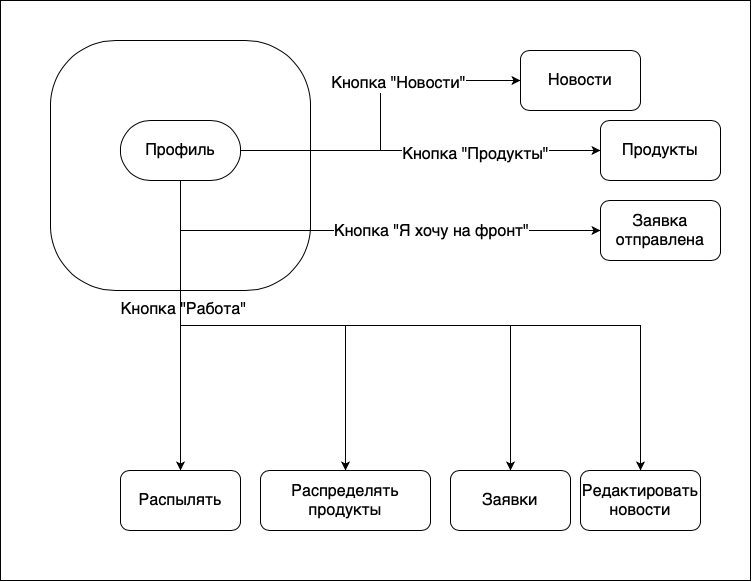

The diagram above was exported from draw.io. Its source (the exported page's mxGraphModel, read from the mxfile embedded in the PNG):
<mxGraphModel dx="1351" dy="921" grid="1" gridSize="10" guides="1" tooltips="1" connect="1" arrows="1" fold="1" page="1" pageScale="1" pageWidth="827" pageHeight="1169" math="0" shadow="0">
  <root>
    <mxCell id="0" />
    <mxCell id="1" parent="0" />
    <mxCell id="m-STsXC76wOwDLSSBAjh-1" value="" style="rounded=0;whiteSpace=wrap;html=1;" vertex="1" parent="1">
      <mxGeometry x="40" y="30" width="750" height="580" as="geometry" />
    </mxCell>
    <mxCell id="m-STsXC76wOwDLSSBAjh-2" value="" style="rounded=1;whiteSpace=wrap;html=1;arcSize=26;" vertex="1" parent="1">
      <mxGeometry x="90" y="70" width="260" height="250" as="geometry" />
    </mxCell>
    <mxCell id="m-STsXC76wOwDLSSBAjh-5" style="edgeStyle=orthogonalEdgeStyle;rounded=0;orthogonalLoop=1;jettySize=auto;html=1;exitX=1;exitY=0.5;exitDx=0;exitDy=0;entryX=0;entryY=0.5;entryDx=0;entryDy=0;fontSize=16;" edge="1" parent="1" source="m-STsXC76wOwDLSSBAjh-3" target="m-STsXC76wOwDLSSBAjh-4">
      <mxGeometry relative="1" as="geometry" />
    </mxCell>
    <mxCell id="m-STsXC76wOwDLSSBAjh-6" value="Кнопка &quot;Новости&quot;" style="edgeLabel;html=1;align=center;verticalAlign=middle;resizable=0;points=[];fontSize=16;" vertex="1" connectable="0" parent="m-STsXC76wOwDLSSBAjh-5">
      <mxGeometry x="0.3004" y="-2" relative="1" as="geometry">
        <mxPoint as="offset" />
      </mxGeometry>
    </mxCell>
    <mxCell id="m-STsXC76wOwDLSSBAjh-8" style="edgeStyle=orthogonalEdgeStyle;rounded=0;orthogonalLoop=1;jettySize=auto;html=1;exitX=1;exitY=0.5;exitDx=0;exitDy=0;fontSize=16;" edge="1" parent="1" source="m-STsXC76wOwDLSSBAjh-3" target="m-STsXC76wOwDLSSBAjh-7">
      <mxGeometry relative="1" as="geometry" />
    </mxCell>
    <mxCell id="m-STsXC76wOwDLSSBAjh-9" value="Кнопка &quot;Продукты&quot;" style="edgeLabel;html=1;align=center;verticalAlign=middle;resizable=0;points=[];fontSize=16;" vertex="1" connectable="0" parent="m-STsXC76wOwDLSSBAjh-8">
      <mxGeometry x="0.305" y="-3" relative="1" as="geometry">
        <mxPoint as="offset" />
      </mxGeometry>
    </mxCell>
    <mxCell id="m-STsXC76wOwDLSSBAjh-11" style="edgeStyle=orthogonalEdgeStyle;rounded=0;orthogonalLoop=1;jettySize=auto;html=1;exitX=0.5;exitY=1;exitDx=0;exitDy=0;entryX=0;entryY=0.5;entryDx=0;entryDy=0;fontSize=16;" edge="1" parent="1" source="m-STsXC76wOwDLSSBAjh-3" target="m-STsXC76wOwDLSSBAjh-10">
      <mxGeometry relative="1" as="geometry" />
    </mxCell>
    <mxCell id="m-STsXC76wOwDLSSBAjh-12" value="Кнопка &quot;Я хочу на фронт&quot;" style="edgeLabel;html=1;align=center;verticalAlign=middle;resizable=0;points=[];fontSize=16;" vertex="1" connectable="0" parent="m-STsXC76wOwDLSSBAjh-11">
      <mxGeometry x="-0.0009" relative="1" as="geometry">
        <mxPoint x="66" as="offset" />
      </mxGeometry>
    </mxCell>
    <mxCell id="m-STsXC76wOwDLSSBAjh-17" style="edgeStyle=orthogonalEdgeStyle;rounded=0;orthogonalLoop=1;jettySize=auto;html=1;exitX=0.5;exitY=1;exitDx=0;exitDy=0;entryX=0.5;entryY=0;entryDx=0;entryDy=0;fontSize=16;" edge="1" parent="1" source="m-STsXC76wOwDLSSBAjh-3" target="m-STsXC76wOwDLSSBAjh-13">
      <mxGeometry relative="1" as="geometry" />
    </mxCell>
    <mxCell id="m-STsXC76wOwDLSSBAjh-18" value="Кнопка &quot;Работа&quot;" style="edgeLabel;html=1;align=center;verticalAlign=middle;resizable=0;points=[];fontSize=16;" vertex="1" connectable="0" parent="m-STsXC76wOwDLSSBAjh-17">
      <mxGeometry x="-0.1103" y="2" relative="1" as="geometry">
        <mxPoint as="offset" />
      </mxGeometry>
    </mxCell>
    <mxCell id="m-STsXC76wOwDLSSBAjh-19" style="edgeStyle=orthogonalEdgeStyle;rounded=0;orthogonalLoop=1;jettySize=auto;html=1;exitX=0.5;exitY=1;exitDx=0;exitDy=0;entryX=0.5;entryY=0;entryDx=0;entryDy=0;fontSize=16;" edge="1" parent="1" source="m-STsXC76wOwDLSSBAjh-3" target="m-STsXC76wOwDLSSBAjh-14">
      <mxGeometry relative="1" as="geometry" />
    </mxCell>
    <mxCell id="m-STsXC76wOwDLSSBAjh-20" style="edgeStyle=orthogonalEdgeStyle;rounded=0;orthogonalLoop=1;jettySize=auto;html=1;exitX=0.5;exitY=1;exitDx=0;exitDy=0;entryX=0.5;entryY=0;entryDx=0;entryDy=0;fontSize=16;" edge="1" parent="1" source="m-STsXC76wOwDLSSBAjh-3" target="m-STsXC76wOwDLSSBAjh-15">
      <mxGeometry relative="1" as="geometry" />
    </mxCell>
    <mxCell id="m-STsXC76wOwDLSSBAjh-21" style="edgeStyle=orthogonalEdgeStyle;rounded=0;orthogonalLoop=1;jettySize=auto;html=1;exitX=0.5;exitY=1;exitDx=0;exitDy=0;entryX=0.5;entryY=0;entryDx=0;entryDy=0;fontSize=16;" edge="1" parent="1" source="m-STsXC76wOwDLSSBAjh-3" target="m-STsXC76wOwDLSSBAjh-16">
      <mxGeometry relative="1" as="geometry" />
    </mxCell>
    <mxCell id="m-STsXC76wOwDLSSBAjh-3" value="&lt;font style=&quot;font-size: 16px&quot;&gt;Профиль&lt;/font&gt;" style="rounded=1;whiteSpace=wrap;html=1;arcSize=50;" vertex="1" parent="1">
      <mxGeometry x="160" y="150" width="120" height="60" as="geometry" />
    </mxCell>
    <mxCell id="m-STsXC76wOwDLSSBAjh-4" value="Новости" style="rounded=1;whiteSpace=wrap;html=1;fontSize=16;" vertex="1" parent="1">
      <mxGeometry x="560" y="80" width="120" height="60" as="geometry" />
    </mxCell>
    <mxCell id="m-STsXC76wOwDLSSBAjh-7" value="Продукты" style="rounded=1;whiteSpace=wrap;html=1;fontSize=16;" vertex="1" parent="1">
      <mxGeometry x="640" y="150" width="120" height="60" as="geometry" />
    </mxCell>
    <mxCell id="m-STsXC76wOwDLSSBAjh-10" value="Заявка отправлена" style="rounded=1;whiteSpace=wrap;html=1;fontSize=16;" vertex="1" parent="1">
      <mxGeometry x="640" y="230" width="120" height="60" as="geometry" />
    </mxCell>
    <mxCell id="m-STsXC76wOwDLSSBAjh-13" value="Распылять" style="rounded=1;whiteSpace=wrap;html=1;fontSize=16;" vertex="1" parent="1">
      <mxGeometry x="160" y="500" width="120" height="60" as="geometry" />
    </mxCell>
    <mxCell id="m-STsXC76wOwDLSSBAjh-14" value="Распределять&lt;br&gt;продукты" style="rounded=1;whiteSpace=wrap;html=1;fontSize=16;" vertex="1" parent="1">
      <mxGeometry x="300" y="500" width="170" height="60" as="geometry" />
    </mxCell>
    <mxCell id="m-STsXC76wOwDLSSBAjh-15" value="Заявки" style="rounded=1;whiteSpace=wrap;html=1;fontSize=16;" vertex="1" parent="1">
      <mxGeometry x="490" y="500" width="120" height="60" as="geometry" />
    </mxCell>
    <mxCell id="m-STsXC76wOwDLSSBAjh-16" value="Редактировать новости" style="rounded=1;whiteSpace=wrap;html=1;fontSize=16;" vertex="1" parent="1">
      <mxGeometry x="620" y="500" width="120" height="60" as="geometry" />
    </mxCell>
  </root>
</mxGraphModel>